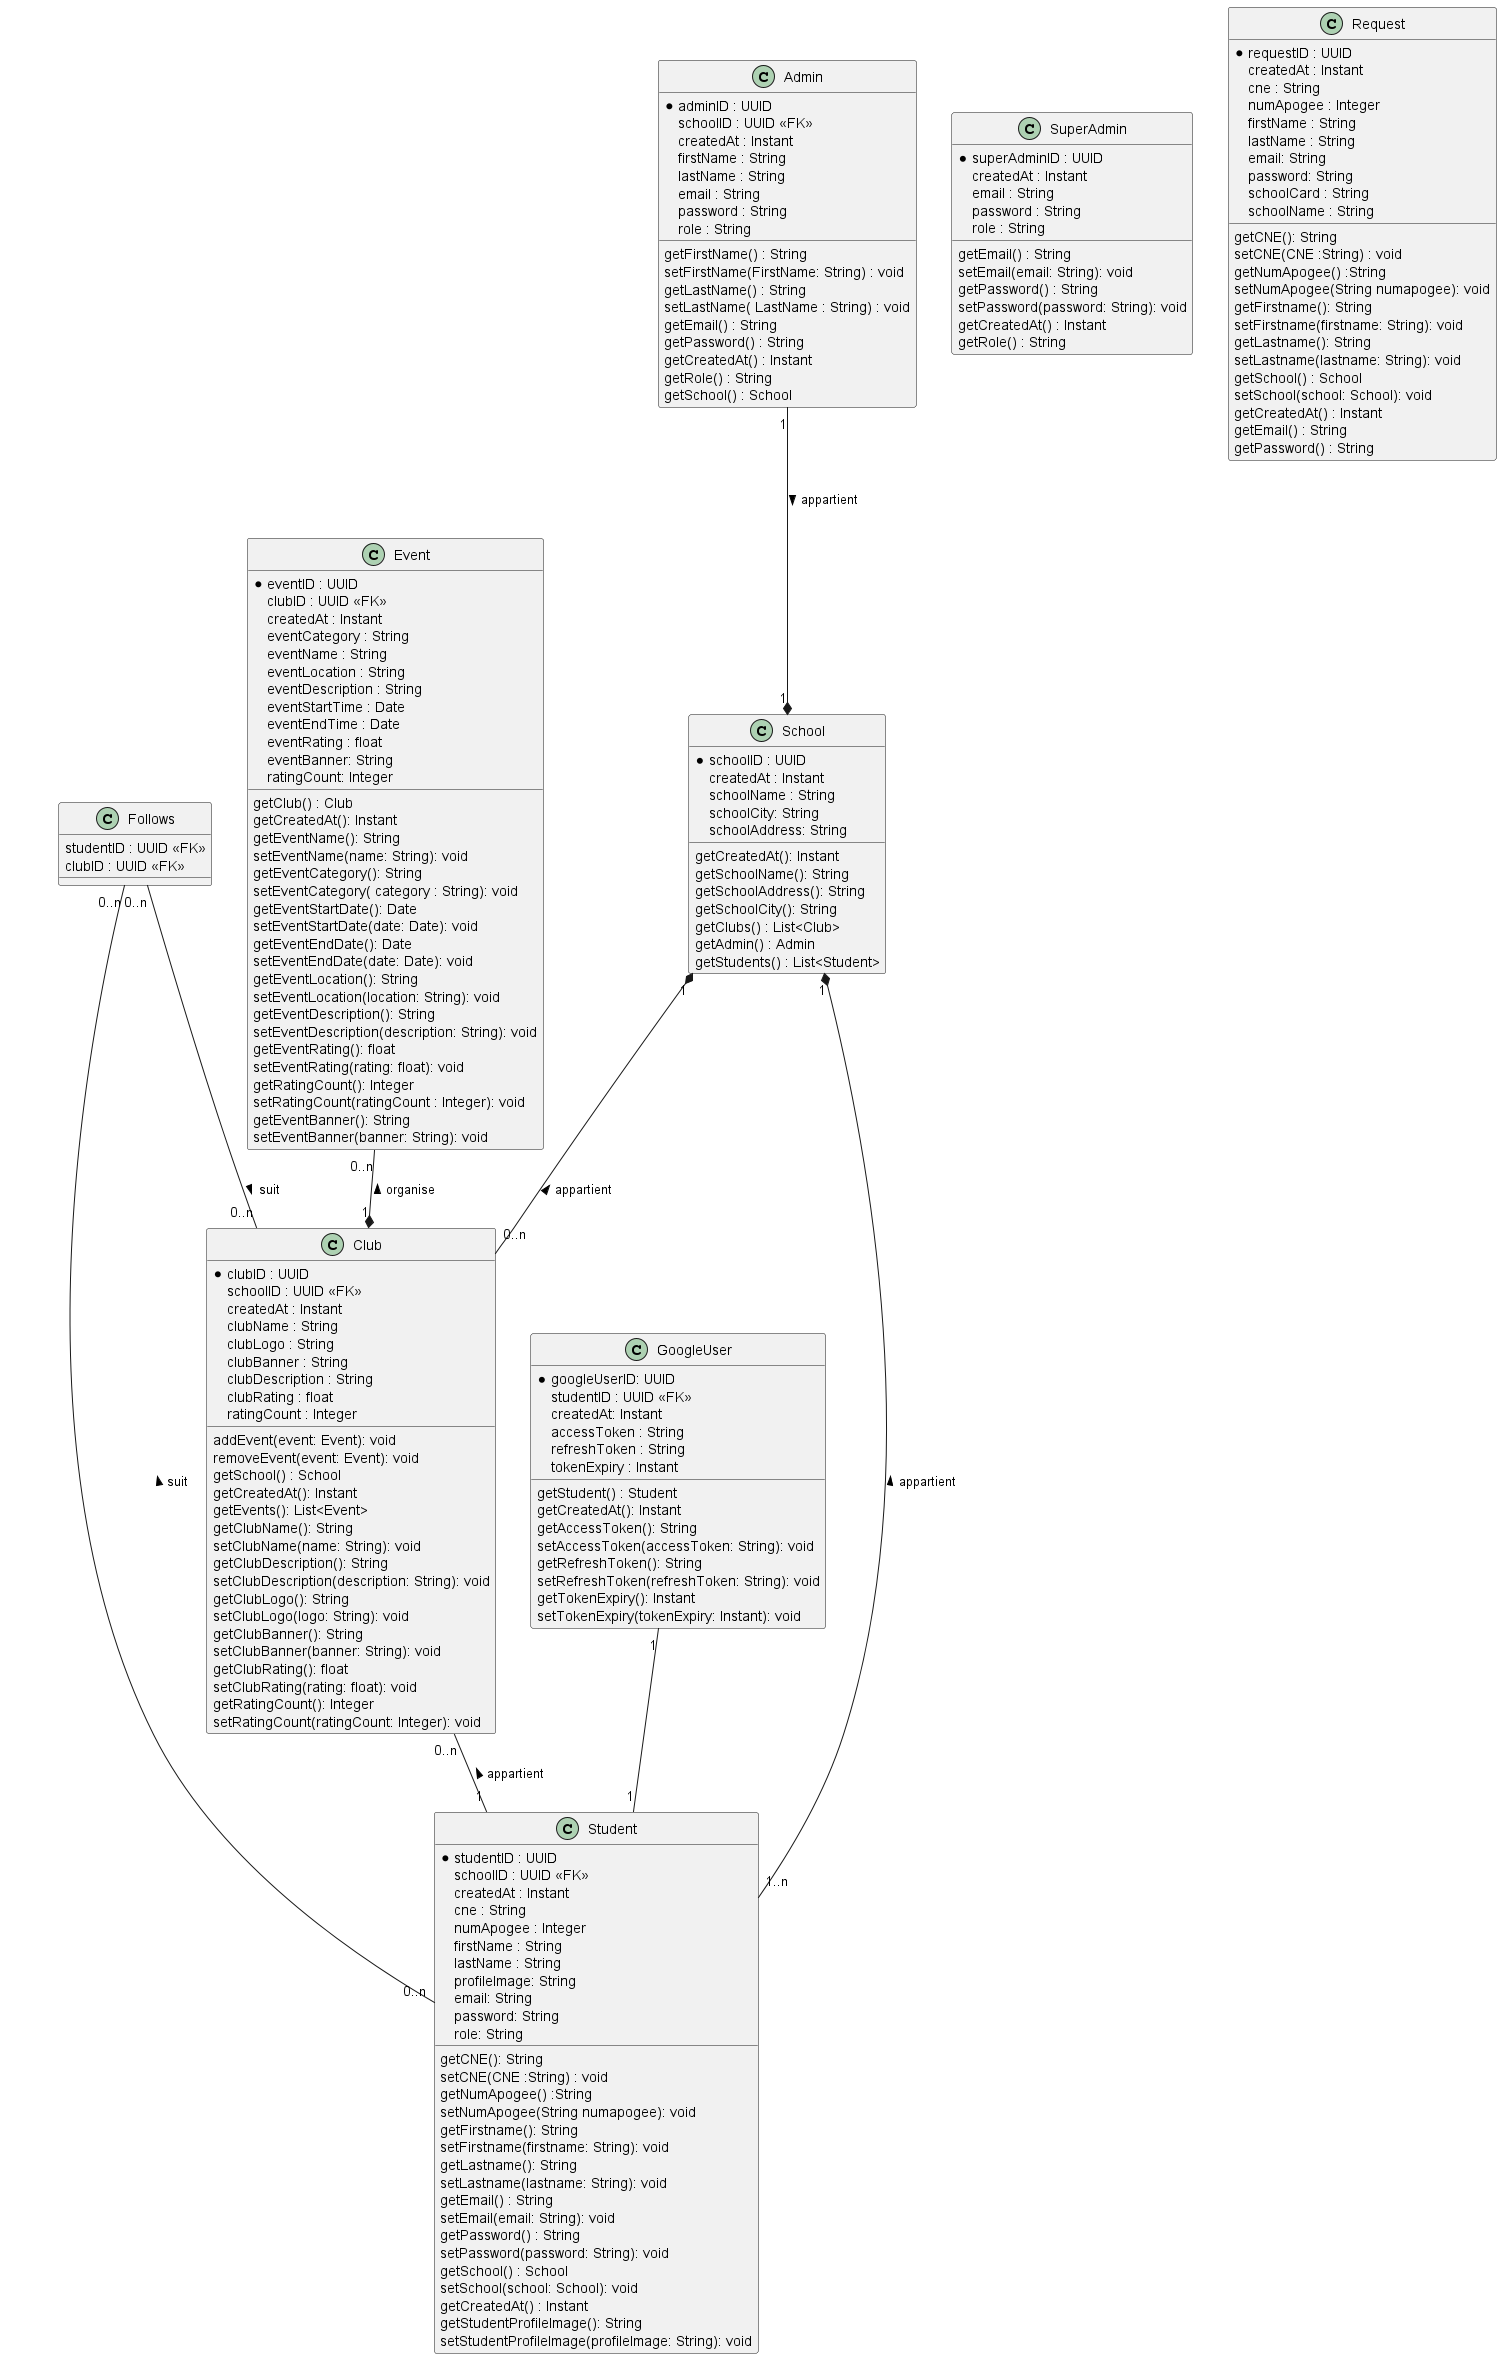

The diagram above was rendered by PlantUML. Its source (embedded in the PNG):
@startuml class_diagram

class School {

*schoolID : UUID
createdAt : Instant
schoolName : String
schoolCity: String
schoolAddress: String
getCreatedAt(): Instant
getSchoolName(): String
getSchoolAddress(): String
getSchoolCity(): String
getClubs() : List<Club>
getAdmin() : Admin
getStudents() : List<Student>
}

class Event {

*eventID : UUID
clubID : UUID <<FK>>
createdAt : Instant
eventCategory : String
eventName : String
eventLocation : String
eventDescription : String
eventStartTime : Date
eventEndTime : Date
eventRating : float
eventBanner: String
ratingCount: Integer
getClub() : Club
getCreatedAt(): Instant
getEventName(): String
setEventName(name: String): void
getEventCategory(): String
setEventCategory( category : String): void
getEventStartDate(): Date
setEventStartDate(date: Date): void
getEventEndDate(): Date
setEventEndDate(date: Date): void
getEventLocation(): String
setEventLocation(location: String): void
getEventDescription(): String
setEventDescription(description: String): void
getEventRating(): float
setEventRating(rating: float): void
getRatingCount(): Integer
setRatingCount(ratingCount : Integer): void
getEventBanner(): String
setEventBanner(banner: String): void
}

class Club{

*clubID : UUID
schoolID : UUID <<FK>>
createdAt : Instant
clubName : String
clubLogo : String
clubBanner : String
clubDescription : String
clubRating : float
ratingCount : Integer
addEvent(event: Event): void
removeEvent(event: Event): void
getSchool() : School
getCreatedAt(): Instant
getEvents(): List<Event>
getClubName(): String
setClubName(name: String): void
getClubDescription(): String
setClubDescription(description: String): void
getClubLogo(): String
setClubLogo(logo: String): void
getClubBanner(): String
setClubBanner(banner: String): void
getClubRating(): float
setClubRating(rating: float): void
getRatingCount(): Integer
setRatingCount(ratingCount: Integer): void
}

class GoogleUser{

*googleUserID: UUID
studentID : UUID <<FK>>
createdAt: Instant
accessToken : String
refreshToken : String
tokenExpiry : Instant
getStudent() : Student
getCreatedAt(): Instant
getAccessToken(): String
setAccessToken(accessToken: String): void
getRefreshToken(): String
setRefreshToken(refreshToken: String): void
getTokenExpiry(): Instant
setTokenExpiry(tokenExpiry: Instant): void
}

class SuperAdmin {
*superAdminID : UUID
createdAt : Instant
email : String
password : String
role : String
getEmail() : String
setEmail(email: String): void
getPassword() : String
setPassword(password: String): void
getCreatedAt() : Instant
getRole() : String
}

class Admin {

*adminID : UUID
schoolID : UUID <<FK>>
createdAt : Instant
firstName : String
lastName : String
email : String
password : String
role : String
getFirstName() : String
setFirstName(FirstName: String) : void
getLastName() : String
setLastName( LastName : String) : void
getEmail() : String
getPassword() : String
getCreatedAt() : Instant
getRole() : String
getSchool() : School
}

class Student{

*studentID : UUID
schoolID : UUID <<FK>>
createdAt : Instant
cne : String
numApogee : Integer
firstName : String
lastName : String
profileImage: String
email: String
password: String
role: String
getCNE(): String
setCNE(CNE :String) : void
getNumApogee() :String
setNumApogee(String numapogee): void
getFirstname(): String
setFirstname(firstname: String): void
getLastname(): String
setLastname(lastname: String): void
getEmail() : String
setEmail(email: String): void
getPassword() : String
setPassword(password: String): void
getSchool() : School
setSchool(school: School): void
getCreatedAt() : Instant
getStudentProfileImage(): String
setStudentProfileImage(profileImage: String): void
}

class Request{

*requestID : UUID
createdAt : Instant
cne : String
numApogee : Integer
firstName : String
lastName : String
email: String
password: String
schoolCard : String
schoolName : String
getCNE(): String
setCNE(CNE :String) : void
getNumApogee() :String
setNumApogee(String numapogee): void
getFirstname(): String
setFirstname(firstname: String): void
getLastname(): String
setLastname(lastname: String): void
getSchool() : School
setSchool(school: School): void
getCreatedAt() : Instant
getEmail() : String
getPassword() : String
}

class Follows {
studentID : UUID <<FK>>
clubID : UUID <<FK>>
}

Event "0..n" --* "1" Club : < organise
School "1" *-- "0..n" Club : < appartient
School "1" *- "1..n" Student : < appartient
Admin "1" --* "1" School : > appartient
Club "0..n" -- "1" Student : < appartient
GoogleUser "1" -- "1" Student
Follows "0..n" -- "0..n" Student : < suit
Follows "0..n" -- "0..n" Club : > suit

@enduml